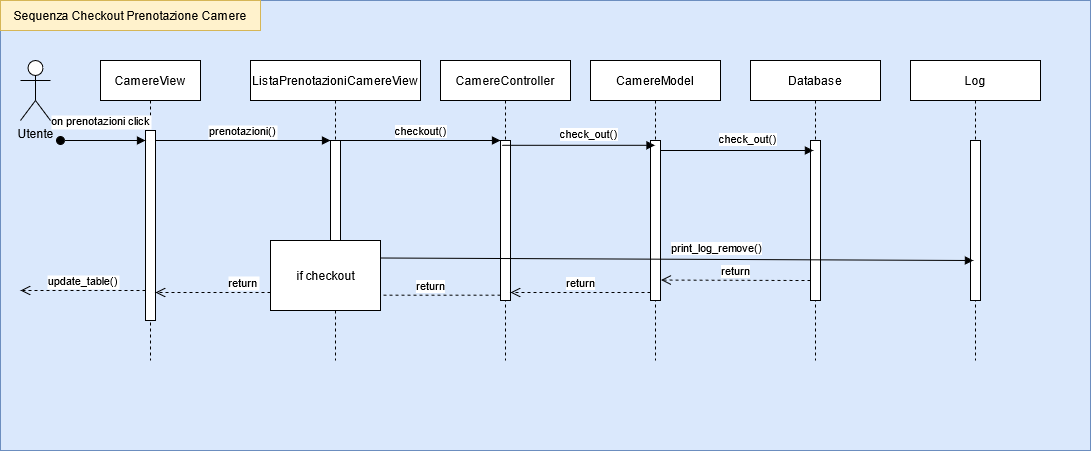

The diagram above was exported from draw.io. Its source (the exported page's mxGraphModel, read from the mxfile embedded in the PNG):
<mxGraphModel dx="1663" dy="446" grid="1" gridSize="10" guides="1" tooltips="1" connect="1" arrows="1" fold="1" page="1" pageScale="1" pageWidth="850" pageHeight="1100" math="0" shadow="0">
  <root>
    <mxCell id="0" />
    <mxCell id="1" parent="0" />
    <mxCell id="MIKOPLEAUiT9JMHo6Wur-32" value="" style="rounded=0;whiteSpace=wrap;html=1;fillColor=#dae8fc;strokeColor=#6c8ebf;" vertex="1" parent="1">
      <mxGeometry x="-240" y="10" width="1090" height="450" as="geometry" />
    </mxCell>
    <mxCell id="3nuBFxr9cyL0pnOWT2aG-1" value="CamereView" style="shape=umlLifeline;perimeter=lifelinePerimeter;container=1;collapsible=0;recursiveResize=0;rounded=0;shadow=0;strokeWidth=1;" parent="1" vertex="1">
      <mxGeometry x="-140" y="70" width="100" height="300" as="geometry" />
    </mxCell>
    <mxCell id="3nuBFxr9cyL0pnOWT2aG-2" value="" style="points=[];perimeter=orthogonalPerimeter;rounded=0;shadow=0;strokeWidth=1;" parent="3nuBFxr9cyL0pnOWT2aG-1" vertex="1">
      <mxGeometry x="45" y="70" width="10" height="190" as="geometry" />
    </mxCell>
    <mxCell id="3nuBFxr9cyL0pnOWT2aG-3" value="on prenotazioni click" style="verticalAlign=bottom;startArrow=oval;endArrow=block;startSize=8;shadow=0;strokeWidth=1;" parent="3nuBFxr9cyL0pnOWT2aG-1" target="3nuBFxr9cyL0pnOWT2aG-2" edge="1">
      <mxGeometry x="-0.0588" y="10" relative="1" as="geometry">
        <mxPoint x="-40" y="80" as="sourcePoint" />
        <mxPoint as="offset" />
      </mxGeometry>
    </mxCell>
    <mxCell id="3nuBFxr9cyL0pnOWT2aG-5" value="ListaPrenotazioniCamereView" style="shape=umlLifeline;perimeter=lifelinePerimeter;container=1;collapsible=0;recursiveResize=0;rounded=0;shadow=0;strokeWidth=1;" parent="1" vertex="1">
      <mxGeometry x="10" y="70" width="170" height="300" as="geometry" />
    </mxCell>
    <mxCell id="3nuBFxr9cyL0pnOWT2aG-6" value="" style="points=[];perimeter=orthogonalPerimeter;rounded=0;shadow=0;strokeWidth=1;" parent="3nuBFxr9cyL0pnOWT2aG-5" vertex="1">
      <mxGeometry x="80" y="80" width="10" height="160" as="geometry" />
    </mxCell>
    <mxCell id="3nuBFxr9cyL0pnOWT2aG-7" value="return" style="verticalAlign=bottom;endArrow=open;dashed=1;endSize=8;exitX=0;exitY=0.95;shadow=0;strokeWidth=1;" parent="1" source="3nuBFxr9cyL0pnOWT2aG-6" target="3nuBFxr9cyL0pnOWT2aG-2" edge="1">
      <mxGeometry relative="1" as="geometry">
        <mxPoint x="15" y="226" as="targetPoint" />
      </mxGeometry>
    </mxCell>
    <mxCell id="3nuBFxr9cyL0pnOWT2aG-8" value="prenotazioni()" style="verticalAlign=bottom;endArrow=block;entryX=0;entryY=0;shadow=0;strokeWidth=1;" parent="1" source="3nuBFxr9cyL0pnOWT2aG-2" target="3nuBFxr9cyL0pnOWT2aG-6" edge="1">
      <mxGeometry relative="1" as="geometry">
        <mxPoint x="15" y="150" as="sourcePoint" />
      </mxGeometry>
    </mxCell>
    <mxCell id="MIKOPLEAUiT9JMHo6Wur-1" value="&lt;div&gt;Utente&lt;/div&gt;&lt;div&gt;&lt;br&gt;&lt;/div&gt;" style="shape=umlActor;verticalLabelPosition=bottom;verticalAlign=top;html=1;" vertex="1" parent="1">
      <mxGeometry x="-220" y="70" width="30" height="60" as="geometry" />
    </mxCell>
    <mxCell id="MIKOPLEAUiT9JMHo6Wur-5" value="CamereController" style="shape=umlLifeline;perimeter=lifelinePerimeter;container=1;collapsible=0;recursiveResize=0;rounded=0;shadow=0;strokeWidth=1;" vertex="1" parent="1">
      <mxGeometry x="200" y="70" width="130" height="300" as="geometry" />
    </mxCell>
    <mxCell id="MIKOPLEAUiT9JMHo6Wur-9" value="" style="html=1;points=[];perimeter=orthogonalPerimeter;" vertex="1" parent="MIKOPLEAUiT9JMHo6Wur-5">
      <mxGeometry x="60" y="80" width="10" height="160" as="geometry" />
    </mxCell>
    <mxCell id="MIKOPLEAUiT9JMHo6Wur-10" value="checkout()" style="html=1;verticalAlign=bottom;endArrow=block;entryX=0;entryY=0;exitX=1;exitY=0;exitDx=0;exitDy=0;exitPerimeter=0;" edge="1" target="MIKOPLEAUiT9JMHo6Wur-9" parent="1" source="3nuBFxr9cyL0pnOWT2aG-6">
      <mxGeometry relative="1" as="geometry">
        <mxPoint x="190" y="150" as="sourcePoint" />
      </mxGeometry>
    </mxCell>
    <mxCell id="MIKOPLEAUiT9JMHo6Wur-12" value="CamereModel" style="shape=umlLifeline;perimeter=lifelinePerimeter;container=1;collapsible=0;recursiveResize=0;rounded=0;shadow=0;strokeWidth=1;" vertex="1" parent="1">
      <mxGeometry x="350" y="70" width="130" height="300" as="geometry" />
    </mxCell>
    <mxCell id="MIKOPLEAUiT9JMHo6Wur-15" value="" style="html=1;points=[];perimeter=orthogonalPerimeter;" vertex="1" parent="MIKOPLEAUiT9JMHo6Wur-12">
      <mxGeometry x="60" y="80" width="10" height="160" as="geometry" />
    </mxCell>
    <mxCell id="MIKOPLEAUiT9JMHo6Wur-17" value="return" style="html=1;verticalAlign=bottom;endArrow=open;dashed=1;endSize=8;exitX=0;exitY=0.95;" edge="1" source="MIKOPLEAUiT9JMHo6Wur-15" parent="MIKOPLEAUiT9JMHo6Wur-12">
      <mxGeometry relative="1" as="geometry">
        <mxPoint x="-80" y="232" as="targetPoint" />
      </mxGeometry>
    </mxCell>
    <mxCell id="MIKOPLEAUiT9JMHo6Wur-16" value="check_out()" style="html=1;verticalAlign=bottom;endArrow=block;exitX=0.159;exitY=0.03;exitDx=0;exitDy=0;exitPerimeter=0;" edge="1" target="MIKOPLEAUiT9JMHo6Wur-12" parent="1" source="MIKOPLEAUiT9JMHo6Wur-9">
      <mxGeometry x="0.1341" y="2" relative="1" as="geometry">
        <mxPoint x="340" y="180" as="sourcePoint" />
        <mxPoint x="400" y="150" as="targetPoint" />
        <mxPoint as="offset" />
      </mxGeometry>
    </mxCell>
    <mxCell id="MIKOPLEAUiT9JMHo6Wur-18" value="Log" style="shape=umlLifeline;perimeter=lifelinePerimeter;container=1;collapsible=0;recursiveResize=0;rounded=0;shadow=0;strokeWidth=1;" vertex="1" parent="1">
      <mxGeometry x="670" y="70" width="130" height="300" as="geometry" />
    </mxCell>
    <mxCell id="MIKOPLEAUiT9JMHo6Wur-19" value="" style="html=1;points=[];perimeter=orthogonalPerimeter;" vertex="1" parent="MIKOPLEAUiT9JMHo6Wur-18">
      <mxGeometry x="60" y="80" width="10" height="160" as="geometry" />
    </mxCell>
    <mxCell id="MIKOPLEAUiT9JMHo6Wur-23" value="update_table()" style="verticalAlign=bottom;endArrow=open;dashed=1;endSize=8;exitX=0;exitY=0.95;shadow=0;strokeWidth=1;" edge="1" parent="1">
      <mxGeometry relative="1" as="geometry">
        <mxPoint x="-220" y="300" as="targetPoint" />
        <mxPoint x="-95" y="300" as="sourcePoint" />
      </mxGeometry>
    </mxCell>
    <mxCell id="MIKOPLEAUiT9JMHo6Wur-25" value="Database" style="shape=umlLifeline;perimeter=lifelinePerimeter;container=1;collapsible=0;recursiveResize=0;rounded=0;shadow=0;strokeWidth=1;" vertex="1" parent="1">
      <mxGeometry x="510" y="70" width="130" height="300" as="geometry" />
    </mxCell>
    <mxCell id="MIKOPLEAUiT9JMHo6Wur-26" value="" style="html=1;points=[];perimeter=orthogonalPerimeter;" vertex="1" parent="MIKOPLEAUiT9JMHo6Wur-25">
      <mxGeometry x="60" y="80" width="10" height="160" as="geometry" />
    </mxCell>
    <mxCell id="MIKOPLEAUiT9JMHo6Wur-27" value="check_out()" style="html=1;verticalAlign=bottom;endArrow=block;exitX=0.159;exitY=0.03;exitDx=0;exitDy=0;exitPerimeter=0;" edge="1" parent="1">
      <mxGeometry x="0.1341" y="2" relative="1" as="geometry">
        <mxPoint x="419.99999999999966" y="160.00000000000006" as="sourcePoint" />
        <mxPoint x="572.91" y="160.00000000000006" as="targetPoint" />
        <mxPoint as="offset" />
      </mxGeometry>
    </mxCell>
    <mxCell id="MIKOPLEAUiT9JMHo6Wur-28" value="return" style="html=1;verticalAlign=bottom;endArrow=open;dashed=1;endSize=8;exitX=0;exitY=0.95;entryX=1.055;entryY=0.872;entryDx=0;entryDy=0;entryPerimeter=0;" edge="1" parent="1" target="MIKOPLEAUiT9JMHo6Wur-15">
      <mxGeometry relative="1" as="geometry">
        <mxPoint x="430" y="290" as="targetPoint" />
        <mxPoint x="570" y="290" as="sourcePoint" />
      </mxGeometry>
    </mxCell>
    <mxCell id="MIKOPLEAUiT9JMHo6Wur-30" value="return" style="html=1;verticalAlign=bottom;endArrow=open;dashed=1;endSize=8;exitX=0;exitY=0.95;" edge="1" parent="1">
      <mxGeometry relative="1" as="geometry">
        <mxPoint x="120" y="304.66" as="targetPoint" />
        <mxPoint x="260" y="304.66" as="sourcePoint" />
      </mxGeometry>
    </mxCell>
    <mxCell id="MIKOPLEAUiT9JMHo6Wur-31" value="print_log_remove()" style="html=1;verticalAlign=bottom;endArrow=block;startArrow=none;exitX=1;exitY=0.25;exitDx=0;exitDy=0;" edge="1" parent="1" source="MIKOPLEAUiT9JMHo6Wur-22">
      <mxGeometry x="0.1341" y="2" relative="1" as="geometry">
        <mxPoint x="160" y="270" as="sourcePoint" />
        <mxPoint x="732.9099999999999" y="270" as="targetPoint" />
        <mxPoint as="offset" />
      </mxGeometry>
    </mxCell>
    <mxCell id="MIKOPLEAUiT9JMHo6Wur-33" value="Sequenza Checkout Prenotazione Camere" style="rounded=0;whiteSpace=wrap;html=1;fillColor=#fff2cc;strokeColor=#d6b656;" vertex="1" parent="1">
      <mxGeometry x="-240" y="10" width="260" height="30" as="geometry" />
    </mxCell>
    <mxCell id="MIKOPLEAUiT9JMHo6Wur-22" value="if checkout" style="html=1;" vertex="1" parent="1">
      <mxGeometry x="30" y="250" width="110" height="70" as="geometry" />
    </mxCell>
  </root>
</mxGraphModel>